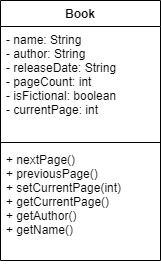

The diagram above was exported from draw.io. Its source (the exported page's mxGraphModel, read from the mxfile embedded in the PNG):
<mxGraphModel dx="1074" dy="534" grid="1" gridSize="10" guides="1" tooltips="1" connect="1" arrows="1" fold="1" page="1" pageScale="1" pageWidth="827" pageHeight="1169" math="0" shadow="0">
  <root>
    <mxCell id="0" />
    <mxCell id="1" parent="0" />
    <mxCell id="2" value="Book" style="swimlane;fontStyle=1;align=center;verticalAlign=top;childLayout=stackLayout;horizontal=1;startSize=26;horizontalStack=0;resizeParent=1;resizeParentMax=0;resizeLast=0;collapsible=1;marginBottom=0;" vertex="1" parent="1">
      <mxGeometry x="330" y="230" width="160" height="260" as="geometry" />
    </mxCell>
    <mxCell id="3" value="- name: String&#10;- author: String&#10;- releaseDate: String&#10;- pageCount: int&#10;- isFictional: boolean&#10;- currentPage: int" style="text;strokeColor=none;fillColor=none;align=left;verticalAlign=top;spacingLeft=4;spacingRight=4;overflow=hidden;rotatable=0;points=[[0,0.5],[1,0.5]];portConstraint=eastwest;" vertex="1" parent="2">
      <mxGeometry y="26" width="160" height="112" as="geometry" />
    </mxCell>
    <mxCell id="4" value="" style="line;strokeWidth=1;fillColor=none;align=left;verticalAlign=middle;spacingTop=-1;spacingLeft=3;spacingRight=3;rotatable=0;labelPosition=right;points=[];portConstraint=eastwest;" vertex="1" parent="2">
      <mxGeometry y="138" width="160" height="8" as="geometry" />
    </mxCell>
    <mxCell id="5" value="+ nextPage()&#10;+ previousPage()&#10;+ setCurrentPage(int)&#10;+ getCurrentPage()&#10;+ getAuthor()&#10;+ getName()" style="text;strokeColor=none;fillColor=none;align=left;verticalAlign=top;spacingLeft=4;spacingRight=4;overflow=hidden;rotatable=0;points=[[0,0.5],[1,0.5]];portConstraint=eastwest;" vertex="1" parent="2">
      <mxGeometry y="146" width="160" height="114" as="geometry" />
    </mxCell>
  </root>
</mxGraphModel>